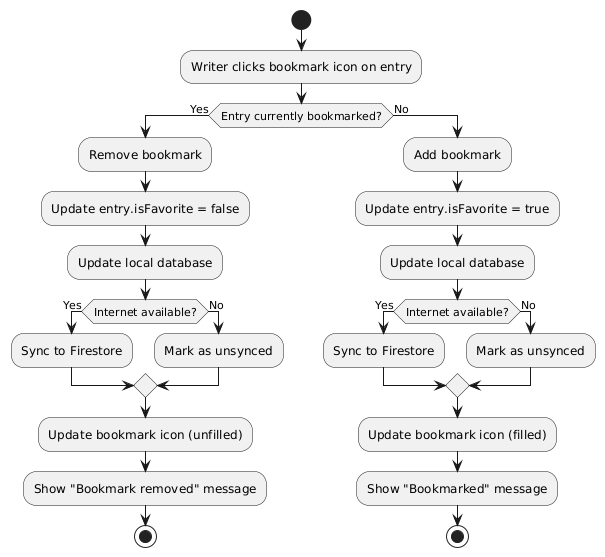

The diagram above was rendered by PlantUML. Its source (embedded in the PNG):
@startuml
start
:Writer clicks bookmark icon on entry;
if (Entry currently bookmarked?) then (Yes)
  :Remove bookmark;
  :Update entry.isFavorite = false;
  :Update local database;
  if (Internet available?) then (Yes)
    :Sync to Firestore;
  else (No)
    :Mark as unsynced;
  endif
  :Update bookmark icon (unfilled);
  :Show "Bookmark removed" message;
  stop
else (No)
  :Add bookmark;
  :Update entry.isFavorite = true;
  :Update local database;
  if (Internet available?) then (Yes)
    :Sync to Firestore;
  else (No)
    :Mark as unsynced;
  endif
  :Update bookmark icon (filled);
  :Show "Bookmarked" message;
  stop
endif
@enduml